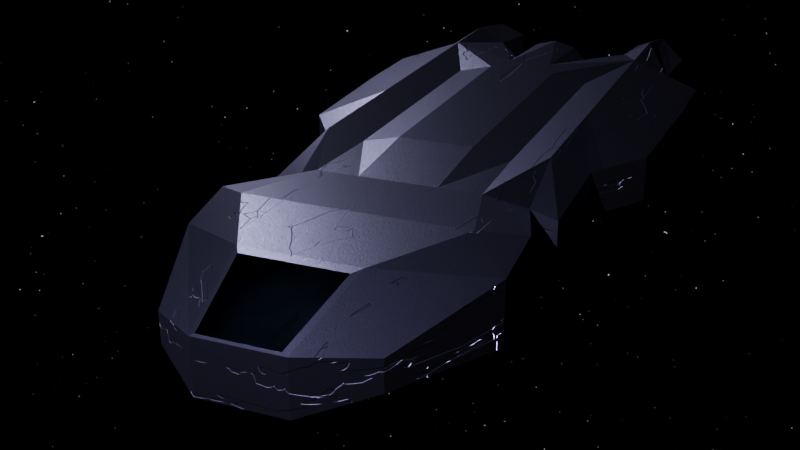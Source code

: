 # Source: SpaceShipConcept2.blend  (saved by Blender 2.93.21; exported with 4.5.12 LTS)
import bpy
from mathutils import Matrix  # noqa: F401  (used for matrix-valued properties, if any)

bpy.ops.wm.read_factory_settings(use_empty=True)
scene = bpy.context.scene
scene.name = 'Scene'

# ---- collections
col_collection = bpy.data.collections.new('Collection'); scene.collection.children.link(col_collection)

# ---- images (referenced by path relative to the original .blend; pixels are not part of the script)
import os
ASSET_DIR = os.environ.get("B2B_ASSET_DIR", "")  # directory of the original .blend (textures are referenced by path, not embedded)
HERE = os.path.dirname(os.path.abspath(__file__))  # packed textures are extracted next to this script under _unpacked/

def load_image(name, relpath, width, height, colorspace="sRGB"):
    """Load a texture the original file referenced (path relative to the .blend, or extracted next to this script)."""
    p = next((c for c in (os.path.join(HERE, relpath), os.path.join(ASSET_DIR, relpath)) if relpath and os.path.exists(c)), "")
    if p:
        img = bpy.data.images.load(p, check_existing=True)
        img.name = name
    else:  # same state as the original file: an image datablock whose file is absent (Cycles renders it pink)
        img = bpy.data.images.new(name, width, height)
        img.source = "FILE"
        img.filepath = "//" + (relpath or name)
    img.colorspace_settings.name = colorspace
    return img
img_texturescom_metalgalvanized0047_2_s_jpg = load_image('TexturesCom_MetalGalvanized0047_2_S.jpg', 'TexturesCom_MetalGalvanized0047_2_S.jpg', 1024, 1024, 'sRGB')

# ---- materials (node trees are filled in below, after node groups)
mat_material = bpy.data.materials.new('Material')
mat_material.alpha_threshold = 0.0
mat_material.line_color = (0.0, 0.0, 0.0, 1.0)
mat_material_003 = bpy.data.materials.new('Material.003')

# ---- material node trees
mat_material.use_nodes = True; mat_material.node_tree.nodes.clear()
_N = mat_material.node_tree.nodes; _L = mat_material.node_tree.links
n0 = _N.new('ShaderNodeBump'); n0.name = 'Bump'; n0.location = (330, 20)
n0.inputs[0].default_value = 0.08333
n0.inputs[1].default_value = 1.0
n0.inputs[2].default_value = 1.0
n1 = _N.new('ShaderNodeMapping'); n1.name = 'Mapping'; n1.location = (-620, 100)
n2 = _N.new('ShaderNodeTexWave'); n2.name = 'Wave Texture'; n2.location = (-360, 40)
n2.inputs[1].default_value = 22.6
n2.inputs[2].default_value = 68.2
n3 = _N.new('ShaderNodeValToRGB'); n3.name = 'ColorRamp'; n3.location = (-140, -40)
while len(n3.color_ramp.elements) > 1: n3.color_ramp.elements.remove(n3.color_ramp.elements[-1])
n3.color_ramp.elements[0].position = 0.0; n3.color_ramp.elements[0].color = (0.0, 0.0, 0.0, 1.0)
_e = n3.color_ramp.elements.new(0.5909); _e.color = (1.0, 1.0, 1.0, 1.0)
n4 = _N.new('ShaderNodeMix'); n4.name = 'Mix'; n4.location = (-840, 0)
n4.data_type = 'RGBA'
n4.inputs[0].default_value = 0.6333
n5 = _N.new('ShaderNodeTexNoise'); n5.name = 'Noise Texture'; n5.location = (-1080, 160)
n5.inputs[3].default_value = 16.0
n6 = _N.new('ShaderNodeBump'); n6.name = 'Bump.001'; n6.location = (80, -380)
n6.inputs[0].default_value = 0.9
n6.inputs[1].default_value = 1.0
n6.inputs[2].default_value = 1.0
n7 = _N.new('ShaderNodeTexVoronoi'); n7.name = 'Voronoi Texture'; n7.location = (-520, -360)
n7.distance = 'MINKOWSKI'
n7.inputs[2].default_value = 3.0
n8 = _N.new('ShaderNodeValToRGB'); n8.name = 'ColorRamp.001'; n8.location = (-240, -460)
while len(n8.color_ramp.elements) > 1: n8.color_ramp.elements.remove(n8.color_ramp.elements[-1])
n8.color_ramp.elements[0].position = 0.0; n8.color_ramp.elements[0].color = (0.0, 0.0, 0.0, 1.0)
_e = n8.color_ramp.elements.new(0.2364); _e.color = (1.0, 1.0, 1.0, 1.0)
n9 = _N.new('ShaderNodeMix'); n9.name = 'Mix.001'; n9.location = (-740, -480)
n9.data_type = 'RGBA'
n9.inputs[0].default_value = 1.0
n10 = _N.new('ShaderNodeTexCoord'); n10.name = 'Texture Coordinate'; n10.location = (-1320, 20)
n10.from_instancer = True
n11 = _N.new('ShaderNodeTexNoise'); n11.name = 'Noise Texture.001'; n11.location = (-920, -220)
n11.inputs[2].default_value = 67.9
n11.inputs[3].default_value = 16.0
n11.inputs[4].default_value = 0.0
n12 = _N.new('ShaderNodeOutputMaterial'); n12.name = 'Material Output'; n12.location = (999, 159)
n13 = _N.new('ShaderNodeBsdfPrincipled'); n13.name = 'Principled BSDF.001'; n13.location = (560, 300)
n13.distribution = 'GGX'
n13.subsurface_method = 'BURLEY'
n13.inputs[1].default_value = 1.0
n13.inputs[2].default_value = 0.3455
n13.inputs[3].default_value = 1.45
n13.inputs[13].default_value = 0.3811
n13.inputs[27].default_value = (0.0, 0.0, 0.0, 1.0)
n13.inputs[28].default_value = 1.0
n14 = _N.new('ShaderNodeTexImage'); n14.name = 'Image Texture.001'; n14.location = (-297, 369)
n14.image = img_texturescom_metalgalvanized0047_2_s_jpg
n15 = _N.new('ShaderNodeValToRGB'); n15.name = 'ColorRamp.002'; n15.location = (88, 334)
while len(n15.color_ramp.elements) > 1: n15.color_ramp.elements.remove(n15.color_ramp.elements[-1])
n15.color_ramp.elements[0].position = 0.1182; n15.color_ramp.elements[0].color = (0.1618, 0.1776, 0.351, 1.0)
_e = n15.color_ramp.elements.new(0.8545); _e.color = (0.03871, 0.009608, 0.0253, 1.0)
_L.new(n0.outputs[0], n13.inputs[5])
_L.new(n2.outputs[0], n3.inputs[0])
_L.new(n10.outputs[3], n5.inputs[0])
_L.new(n1.outputs[0], n2.inputs[0])
_L.new(n3.outputs[0], n0.inputs[3])
_L.new(n5.outputs[1], n4.inputs[6])
_L.new(n4.outputs[2], n1.inputs[0])
_L.new(n10.outputs[3], n4.inputs[7])
_L.new(n6.outputs[0], n0.inputs[4])
_L.new(n7.outputs[1], n8.inputs[0])
_L.new(n10.outputs[3], n11.inputs[0])
_L.new(n8.outputs[0], n6.inputs[3])
_L.new(n11.outputs[1], n9.inputs[6])
_L.new(n9.outputs[2], n7.inputs[0])
_L.new(n10.outputs[3], n9.inputs[7])
_L.new(n13.outputs[0], n12.inputs[0])
_L.new(n14.outputs[0], n15.inputs[0])
_L.new(n15.outputs[0], n13.inputs[0])
n12.is_active_output = True
mat_material_003.use_nodes = True; mat_material_003.node_tree.nodes.clear()
_N = mat_material_003.node_tree.nodes; _L = mat_material_003.node_tree.links
n0 = _N.new('ShaderNodeOutputMaterial'); n0.name = 'Material Output'; n0.location = (300, 300)
n1 = _N.new('ShaderNodeBsdfPrincipled'); n1.name = 'Principled BSDF'; n1.location = (10, 300)
n1.distribution = 'GGX'
n1.subsurface_method = 'BURLEY'
n1.inputs[0].default_value = (0.3144, 0.7267, 0.8, 1.0)
n1.inputs[2].default_value = 0.0
n1.inputs[3].default_value = 1.45
n1.inputs[18].default_value = 1.0
n1.inputs[27].default_value = (0.0, 0.0, 0.0, 1.0)
n1.inputs[28].default_value = 1.0
_L.new(n1.outputs[0], n0.inputs[0])
n0.is_active_output = True

# ---- world
world_world = bpy.data.worlds.new('World'); scene.world = world_world
world_world.use_nodes = True; world_world.node_tree.nodes.clear()
_N = world_world.node_tree.nodes; _L = world_world.node_tree.links
n0 = _N.new('ShaderNodeOutputWorld'); n0.name = 'World Output'; n0.location = (724, 231)
n1 = _N.new('ShaderNodeEmission'); n1.name = 'Emission'; n1.location = (499, 199)
n2 = _N.new('ShaderNodeTexNoise'); n2.name = 'Noise Texture'; n2.location = (-130, 237)
n2.inputs[2].default_value = 332.6
n2.inputs[3].default_value = 16.0
n3 = _N.new('ShaderNodeValToRGB'); n3.name = 'ColorRamp'; n3.location = (140, 234)
while len(n3.color_ramp.elements) > 1: n3.color_ramp.elements.remove(n3.color_ramp.elements[-1])
n3.color_ramp.elements[0].position = 0.7364; n3.color_ramp.elements[0].color = (0.0, 0.0, 0.0, 1.0)
_e = n3.color_ramp.elements.new(0.8045); _e.color = (1.0, 1.0, 1.0, 1.0)
_L.new(n2.outputs[0], n3.inputs[0])
_L.new(n3.outputs[0], n1.inputs[0])
_L.new(n1.outputs[0], n0.inputs[0])
n0.is_active_output = True
world_world.color = (0.05088, 0.05088, 0.05088)
world_world.use_sun_shadow = False
world_world.sun_shadow_jitter_overblur = 0.0

# ---- cameras
cam_camera = bpy.data.cameras.new('Camera')
cam_camera.clip_end = 251.4
cam_camera.ortho_scale = 7.314

# ---- lights
light_light = bpy.data.lights.new('Light', 'POINT')
light_light.transmission_factor = 0.0
light_light.energy = 1.5e+04
light_light.shadow_soft_size = 0.1
light_light.shadow_maximum_resolution = 0.006
light_light.use_absolute_resolution = True
light_light_001 = bpy.data.lights.new('Light.001', 'POINT')
light_light_001.transmission_factor = 0.0
light_light_001.energy = 1.5e+04
light_light_001.shadow_soft_size = 0.1
light_light_001.shadow_maximum_resolution = 0.006
light_light_001.use_absolute_resolution = True

# ---- meshes
me_cube = bpy.data.meshes.new('Cube')
me_cube.from_pydata([(-0.6002, 0.3341, -0.4697), (-0.6, 0.2, -1.0), (0.4824, 0.9143, 0.271), (0.4824, 0.9143, -0.271), (0.7854, -0.9138, 0.3809), (0.7854, -0.9138, -0.3809), (-0.4824, 0.9143, 0.271), (-0.4824, 0.9143, -0.271), (-0.7854, -0.9138, 0.3809), (-0.7854, -0.9138, -0.3809), (-0.7391, 0.6597, -0.5714), (-0.7475, 0.5341, -0.8018), (-0.6002, 0.3341, -0.4697), (-0.7391, 0.3353, -0.3304), (-0.7433, 0.0913, -0.4491), (-0.9621, -0.04445, -0.4491), (-1.0, -0.4, -0.4491), (-1.0, -0.6, -0.4491), (-0.7896, -0.6546, -0.5379), (0.7391, 0.6597, 0.5714), (0.7475, 0.5341, 0.8018), (0.6002, 0.3341, 0.4697), (0.7391, 0.3353, 0.3304), (0.7433, 0.0913, 0.4491), (0.9621, -0.04445, 0.4491), (1.0, -0.4, 0.4491), (1.0, -0.6, 0.4491), (0.7896, -0.6546, 0.5379), (-0.7896, -0.6546, 0.5379), (-1.0, -0.6, 0.4491), (-1.0, -0.4, 0.4491), (-0.9621, -0.04445, 0.4491), (-0.7433, 0.0913, 0.4491), (-0.7391, 0.3353, 0.3304), (-0.6002, 0.3341, 0.4697), (-0.7475, 0.5341, 0.8018), (-0.7391, 0.6597, 0.5714), (0.7896, -0.6546, -0.5379), (1.0, -0.6, -0.4491), (1.0, -0.4, -0.4491), (0.9621, -0.04445, -0.4491), (0.7433, 0.0913, -0.4491), (0.7391, 0.3353, -0.3304), (0.6002, 0.3341, -0.4697), (0.7475, 0.5341, -0.8018), (0.7391, 0.6597, -0.5714), (0.2044, 1.0, -0.4762), (0.07795, 1.0, -0.4762), (-0.07795, 1.0, -0.4762), (-0.2044, 1.0, -0.4762), (0.6, -1.0, 0.6952), (0.4315, -1.005, 0.4365), (-0.4315, -1.005, 0.4365), (-0.6, -1.0, 0.6952), (-0.6, -1.0, -0.8844), (-0.4315, -1.005, -0.6752), (0.4315, -1.005, -0.6752), (0.6, -1.0, -0.8844), (-0.2044, 1.0, 0.4762), (0.2044, 1.0, 0.4762), (0.2802, 0.8, -1.0), (0.07795, 0.8, -1.0), (-0.07795, 0.8, -1.0), (-0.2802, 0.8, -1.0), (0.5509, 0.5982, -1.0), (0.2, 0.6, -1.0), (-0.2, 0.6, -1.0), (-0.5509, 0.5982, -1.0), (0.419, 0.4, -0.8844), (0.2, 0.4, -0.8844), (-0.2, 0.4, -0.8844), (-0.419, 0.4, -0.8844), (0.6, 0.2, -1.0), (0.2, 0.2, -1.0), (-0.2, 0.2, -1.0), (-0.6, 0.2, -1.0), (0.6, 0.0, -1.0), (0.2, 0.0, -1.0), (-0.2, 0.0, -1.0), (-0.6, 0.0, -1.0), (0.6, -0.2, -1.0), (0.2, -0.2, -1.0), (-0.2, -0.2, -1.0), (-0.6, -0.2, -1.0), (0.6, -0.4, -1.0), (0.2, -0.4, -1.0), (-0.2, -0.4, -1.0), (-0.6, -0.4, -1.0), (0.6, -0.6, -1.0), (0.1301, -0.472, -1.0), (-0.1301, -0.472, -1.0), (-0.6, -0.6, -1.0), (0.6, -0.8, -1.0), (0.4357, -0.7966, -0.6499), (-0.4357, -0.7966, -0.6499), (-0.6, -0.8, -1.0), (-0.2802, 0.8, 1.0), (-0.07795, 0.8, 1.0), (0.07795, 0.8, 1.0), (0.2802, 0.8, 1.0), (-0.5509, 0.5982, 1.0), (-0.2, 0.6, 1.0), (0.2, 0.6, 1.0), (0.5509, 0.5982, 1.0), (-0.419, 0.4, 0.8555), (-0.2, 0.4, 0.8555), (0.2, 0.4, 0.8555), (0.419, 0.4, 0.8555), (-0.6, 0.2, 1.0), (-0.2, 0.2, 1.0), (0.2, 0.2, 1.0), (0.6, 0.2, 1.0), (-0.6, 0.0, 1.0), (-0.2, 0.0, 1.0), (0.2, 0.0, 1.0), (0.6, 0.0, 1.0), (-0.6, -0.2, 1.0), (-0.2, -0.2, 1.0), (0.2, -0.2, 1.0), (0.6, -0.2, 1.0), (-0.6, -0.4, 1.0), (-0.2, -0.4, 1.0), (0.2, -0.4, 1.0), (0.6, -0.4, 1.0), (-0.6, -0.6, 1.0), (-0.1301, -0.472, 1.0), (0.1301, -0.472, 1.0), (0.6, -0.6, 1.0), (-0.6, -0.8, 1.0), (-0.4357, -0.7966, 0.6499), (0.4357, -0.7966, 0.6499), (0.6, -0.8, 1.0), (0.2563, -0.7226, -0.4337), (-0.2563, -0.7226, -0.4337), (-0.2563, -0.7226, 0.4337), (0.2563, -0.7226, 0.4337), (-0.6002, 0.3341, -0.4697), (-0.7391, 0.3353, -0.3304), (-0.419, 0.4, -0.8844), (-0.6, 0.2, -1.0), (0.4824, 0.9143, 1.49e-07), (-0.7854, -0.9138, 0.0), (-0.6, -0.7997, 0.738), (0.6, -0.7997, 0.738), (0.7854, -0.9138, 0.0), (-0.4824, 0.9143, 1.49e-07), (0.7391, 0.6597, 0.0), (0.7475, 0.5341, 0.0), (0.6002, 0.3341, 0.0), (0.7391, 0.3353, 0.0), (0.7433, 0.0913, 3.934e-08), (0.9621, -0.04445, 3.934e-08), (1.0, -0.4, 3.934e-08), (1.0, -0.6, 3.934e-08), (0.7896, -0.6546, 0.0), (-0.7896, -0.6546, 0.0), (-1.0, -0.6, 3.934e-08), (-1.0, -0.4, 3.934e-08), (-0.9621, -0.04445, 3.934e-08), (-0.7433, 0.0913, 3.934e-08), (-0.7391, 0.3353, 0.0), (-0.6002, 0.3341, 0.0), (-0.7475, 0.5341, 0.0), (-0.7391, 0.6597, 0.0), (0.4315, -1.005, 0.0), (-0.4315, -1.005, 0.0), (-0.4357, -0.7966, 0.0), (-0.2563, -0.7226, 0.0), (0.2563, -0.7226, 0.0), (0.4357, -0.7966, 0.0), (-0.6, -1.0, -0.0946), (0.6, -1.0, -0.0946), (0.0, -0.7226, 1.0), (0.0, -0.7226, -1.0), (0.0, -0.4479, 0.0), (-0.1281, -0.7226, -0.8736), (0.1281, -0.7226, 0.8736), (-0.1281, -0.7226, 0.8736), (0.1281, -0.7226, -0.8736), (0.2013, -0.7333, -0.3406), (-0.2013, -0.7333, -0.3406), (-0.2013, -0.7333, 0.3406), (0.2013, -0.7333, 0.3406), (-0.2013, -0.7333, 5.113e-08), (0.2013, -0.7333, 5.113e-08), (0.0, -0.7333, 0.7855), (0.0, -0.7333, -0.7855), (-0.1007, -0.7333, -0.6862), (0.1007, -0.7333, 0.6862), (-0.1007, -0.7333, 0.6862), (0.1007, -0.7333, -0.6862), (0.4, 0.2, -0.8285), (0.0, 0.2, -1.0), (-0.4, 0.2, -0.8285), (0.4, 0.0, -0.8285), (0.0, 0.0, -1.0), (-0.4, 0.0, -0.8285), (0.4, -0.2, -0.8285), (0.0, -0.2, -1.0), (-0.4, -0.2, -0.8285), (0.4, -0.4, -0.8285), (0.0, -0.4, -1.0), (-0.4, -0.4, -0.8285), (-0.4, 0.2, 0.8285), (0.0, 0.2, 1.0), (0.4, 0.2, 0.8285), (-0.4, 0.0, 0.8285), (0.0, 0.0, 1.0), (0.4, 0.0, 0.8285), (-0.4, -0.2, 0.8285), (0.0, -0.2, 1.0), (0.4, -0.2, 0.8285), (-0.4, -0.4, 0.8285), (0.0, -0.4, 1.0), (0.4, -0.4, 0.8285), (0.6, -0.3, 1.0), (0.2, -0.3, 1.0), (-0.2, -0.3, 1.0), (-0.6, -0.3, 1.0), (0.6, -0.1, 1.0), (0.2, -0.1, 1.0), (-0.2, -0.1, 1.0), (-0.6, -0.1, 1.0), (0.6, 0.1, 1.0), (0.2, 0.1, 1.0), (-0.2, 0.1, 1.0), (-0.6, 0.1, 1.0), (-0.6, -0.3, -1.0), (-0.2, -0.3, -1.0), (0.2, -0.3, -1.0), (0.6, -0.3, -1.0), (-0.6, -0.1, -1.0), (-0.2, -0.1, -1.0), (0.2, -0.1, -1.0), (0.6, -0.1, -1.0), (-0.6, 0.1, -1.0), (-0.2, 0.1, -1.0), (0.2, 0.1, -1.0), (0.6, 0.1, -1.0), (0.4, 0.1, -0.8285), (0.0, 0.1, -1.0), (-0.4, 0.1, -0.8285), (0.4, -0.1, -0.8285), (0.0, -0.1, -1.0), (-0.4, -0.1, -0.8285), (0.4, -0.3, -0.8285), (0.0, -0.3, -1.0), (-0.4, -0.3, -0.8285), (-0.4, 0.1, 0.8285), (0.0, 0.1, 1.0), (0.4, 0.1, 0.8285), (-0.4, -0.1, 0.8285), (0.0, -0.1, 1.0), (0.4, -0.1, 0.8285), (-0.4, -0.3, 0.8285), (0.0, -0.3, 1.0), (0.4, -0.3, 0.8285), (0.6, -0.8, -0.7497), (-0.6, -0.8, -0.7497), (0.4824, 0.9143, 0.271), (0.4824, 0.9143, -0.271), (-0.4824, 0.9143, 0.271), (-0.4824, 0.9143, -0.271), (0.2044, 1.0, -0.4762), (0.07795, 1.0, -0.4762), (-0.07795, 1.0, -0.4762), (-0.2044, 1.0, -0.4762), (-0.2044, 1.0, 0.4762), (-0.07795, 1.0, 0.4762), (0.07795, 1.0, 0.4762), (0.2044, 1.0, 0.4762), (0.4824, 0.9143, 1.49e-07), (-0.4824, 0.9143, 1.49e-07), (-0.2044, 1.0, 1.192e-07), (-0.07795, 1.0, 1.192e-07), (0.07795, 1.0, 1.192e-07), (0.2044, 1.0, 1.192e-07)], [(0, 1)], [(163, 36, 6, 145), (154, 27, 4, 144), (140, 2, 19, 146), (146, 19, 20, 147), (147, 20, 21, 148), (148, 21, 22, 149), (149, 22, 23, 150), (150, 23, 24, 151), (151, 24, 25, 152), (152, 25, 26, 153), (153, 26, 27, 154), (46, 45, 60), (45, 64, 60), (44, 68, 64), (43, 72, 68), (41, 76, 238), (40, 80, 234), (39, 84, 230), (84, 39, 38, 88), (88, 37, 92), (141, 8, 28, 155), (155, 28, 29, 156), (156, 29, 30, 157), (157, 30, 31, 158), (158, 31, 32, 159), (159, 32, 33, 160), (160, 33, 34, 161), (161, 34, 35, 162), (162, 35, 36, 163), (58, 36, 96), (36, 100, 96), (35, 104, 100), (104, 34, 108), (32, 112, 226), (31, 116, 222), (30, 120, 218), (30, 124, 120), (124, 28, 128), (127, 27, 26), (127, 130, 131), (177, 125, 134), (124, 129, 125), (123, 26, 25), (122, 126, 127), (122, 213, 121, 125, 126), (212, 120, 124), (119, 215, 25), (256, 216, 122, 214), (255, 217, 121, 213), (254, 218, 120, 212), (219, 119, 24), (253, 220, 118, 211), (252, 221, 117, 210), (251, 222, 116, 209), (111, 223, 23), (250, 224, 114, 208), (249, 225, 113, 207), (248, 226, 112, 206), (21, 111, 22), (106, 110, 205), (106, 105, 109, 204, 110), (104, 108, 203), (20, 107, 21), (102, 107, 103), (102, 101, 105, 106), (101, 104, 105), (19, 103, 20), (99, 102, 103), (98, 97, 101, 102), (96, 101, 97), (59, 19, 2), (91, 18, 17), (91, 94, 95), (178, 89, 132), (88, 93, 89), (16, 87, 91, 17), (86, 90, 91), (86, 201, 85, 89, 90), (200, 84, 88), (83, 227, 16), (247, 228, 86, 202), (246, 229, 85, 201), (245, 230, 84, 200), (231, 83, 15), (244, 232, 82, 199), (243, 233, 81, 198), (242, 234, 80, 197), (75, 235, 14), (241, 236, 78, 196), (240, 237, 77, 195), (239, 238, 76, 194), (136, 138, 139), (70, 74, 193), (70, 69, 73, 192, 74), (68, 72, 191), (11, 71, 12), (67, 66, 70, 71), (66, 65, 69, 70), (65, 64, 68, 69), (10, 67, 11), (63, 62, 66, 67), (62, 61, 65, 66), (61, 60, 64, 65), (49, 10, 7), (49, 48, 62, 63), (48, 47, 61, 62), (47, 46, 60, 61), (94, 54, 95), (93, 57, 56), (171, 50, 51, 164), (165, 166, 129, 52), (165, 52, 53, 170), (130, 50, 131), (129, 53, 52), (167, 134, 129, 166), (167, 174, 172, 177, 134), (168, 132, 93, 169), (164, 51, 130, 169), (34, 33, 108), (136, 139, 137), (43, 42, 72), (21, 107, 111), (27, 131, 143), (128, 28, 142), (128, 142, 53), (8, 142, 28), (141, 170, 53, 8), (144, 4, 50, 171), (143, 4, 27), (131, 50, 143), (5, 144, 171, 57), (9, 54, 170, 141), (56, 164, 169, 93), (135, 168, 169, 130), (133, 175, 173, 174, 167), (133, 167, 166, 94), (55, 165, 170, 54), (55, 94, 166, 165), (57, 171, 164, 56), (11, 162, 163, 10), (12, 161, 162, 11), (13, 160, 161, 12), (14, 159, 160, 13), (15, 158, 159, 14), (16, 157, 158, 15), (17, 156, 157, 16), (18, 155, 156, 17), (9, 141, 155, 18), (38, 153, 154, 37), (39, 152, 153, 38), (40, 151, 152, 39), (41, 150, 151, 40), (42, 149, 150, 41), (43, 148, 149, 42), (44, 147, 148, 43), (45, 146, 147, 44), (3, 140, 146, 45), (37, 154, 144, 5), (10, 163, 145, 7), (130, 126, 135), (126, 125, 172), (126, 176, 135), (125, 129, 134), (94, 90, 133), (90, 89, 173), (90, 175, 133), (89, 93, 132), (168, 174, 173, 178, 132), (172, 174, 168, 135, 176), (178, 173, 89), (90, 173, 175), (177, 172, 125), (126, 172, 176), (132, 178, 190, 179), (168, 132, 179, 184), (175, 173, 186, 187), (133, 175, 187, 180), (172, 177, 189, 185), (176, 172, 185, 188), (167, 134, 181, 183), (173, 178, 190, 186), (134, 177, 189, 181), (135, 168, 184, 182), (167, 133, 180, 183), (176, 135, 182, 188), (237, 239, 194, 77), (73, 191, 239, 237), (191, 72, 238, 239), (236, 240, 195, 78), (74, 192, 240, 236), (192, 73, 237, 240), (235, 241, 196, 79), (75, 193, 241, 235), (193, 74, 236, 241), (233, 242, 197, 81), (77, 194, 242, 233), (194, 76, 234, 242), (232, 243, 198, 82), (78, 195, 243, 232), (195, 77, 233, 243), (231, 244, 199, 83), (79, 196, 244, 231), (196, 78, 232, 244), (229, 245, 200, 85), (81, 197, 245, 229), (197, 80, 230, 245), (228, 246, 201, 86), (82, 198, 246, 228), (198, 81, 229, 246), (227, 247, 202, 87), (83, 199, 247, 227), (199, 82, 228, 247), (225, 248, 206, 113), (109, 203, 248, 225), (203, 108, 226, 248), (224, 249, 207, 114), (110, 204, 249, 224), (204, 109, 225, 249), (223, 250, 208, 115), (111, 205, 250, 223), (205, 110, 224, 250), (221, 251, 209, 117), (113, 206, 251, 221), (206, 112, 222, 251), (220, 252, 210, 118), (114, 207, 252, 220), (207, 113, 221, 252), (219, 253, 211, 119), (115, 208, 253, 219), (208, 114, 220, 253), (217, 254, 212, 121), (117, 209, 254, 217), (209, 116, 218, 254), (216, 255, 213, 122), (118, 210, 255, 216), (210, 117, 217, 255), (215, 256, 214, 123), (119, 211, 256, 215), (211, 118, 216, 256), (18, 95, 258), (54, 258, 95), (258, 9, 18), (8, 53, 142), (143, 50, 4), (258, 54, 9), (92, 37, 257), (57, 92, 257), (257, 5, 57), (257, 37, 5), (91, 95, 18), (124, 29, 28), (127, 131, 27), (88, 38, 37), (75, 71, 193), (71, 70, 193), (73, 69, 191), (69, 68, 191), (111, 107, 205), (107, 106, 205), (109, 105, 203), (105, 104, 203), (58, 6, 36), (59, 99, 19), (46, 3, 45), (49, 63, 10), (19, 99, 103), (36, 35, 100), (10, 63, 67), (45, 44, 64), (44, 43, 68), (11, 67, 71), (20, 103, 107), (35, 34, 104), (23, 22, 111), (223, 115, 23), (238, 72, 41), (72, 42, 41), (226, 108, 32), (108, 33, 32), (14, 13, 75), (235, 79, 14), (124, 128, 129), (127, 126, 130), (91, 90, 94), (88, 92, 93), (127, 123, 214), (214, 122, 127), (125, 121, 124), (121, 212, 124), (89, 85, 88), (85, 200, 88), (91, 87, 202), (202, 86, 91), (222, 112, 32), (32, 31, 222), (24, 23, 219), (23, 115, 219), (234, 76, 41), (41, 40, 234), (230, 80, 39), (80, 40, 39), (15, 14, 231), (14, 79, 231), (16, 15, 83), (227, 87, 16), (218, 116, 30), (116, 31, 30), (30, 29, 124), (123, 127, 26), (25, 24, 119), (215, 123, 25), (129, 128, 53), (130, 51, 50), (94, 55, 54), (93, 92, 57), (102, 106, 107), (101, 100, 104), (99, 98, 102), (96, 100, 101), (276, 270, 259, 271), (272, 261, 267, 273), (273, 267, 268, 274), (274, 268, 269, 275), (275, 269, 270, 276), (264, 275, 276, 263), (265, 274, 275, 264), (266, 273, 274, 265), (262, 272, 273, 266), (263, 276, 271, 260)])
_uv = me_cube.uv_layers.new(name='UVMap')
_uv.uv.foreach_set('vector', [0.251, 0.3952, 0.203, 0.3952, 0.2282, 0.3019, 0.251, 0.3019, 0.299, 0.5017, 0.3027, 0.4096, 0.334, 0.4448, 0.3314, 0.51, 0.415, 0.5381, 0.415, 0.4915, 0.4491, 0.4208, 0.4491, 0.519, 0.4491, 0.519, 0.4491, 0.4208, 0.465, 0.3811, 0.465, 0.5189, 0.6911, 0.624, 0.6911, 0.4724, 0.7191, 0.534, 0.7191, 0.6228, 0.8, 0.6259, 0.8, 0.7148, 0.7835, 0.6885, 0.7835, 0.6259, 0.4699, 0.4657, 0.4699, 0.409, 0.5006, 0.3895, 0.5006, 0.4666, 0.7835, 0.9004, 0.7835, 0.8153, 0.8036, 0.8153, 0.8036, 0.9004, 0.5195, 0.4499, 0.5195, 0.3727, 0.5645, 0.3715, 0.5645, 0.4487, 0.5645, 0.4487, 0.5645, 0.3715, 0.5897, 0.3725, 0.5897, 0.4497, 0.6012, 0.6237, 0.6012, 0.5387, 0.6279, 0.5224, 0.6279, 0.6242, 0.291, 0.11, 0.299, 0.0, 0.335, 0.1091, 0.4491, 0.6172, 0.4554, 0.7061, 0.4278, 0.7266, 0.6911, 0.7757, 0.7357, 0.7916, 0.7095, 0.8147, 0.3406, 0.9045, 0.3618, 0.9917, 0.335, 0.9917, 0.5006, 0.5438, 0.511, 0.6503, 0.4984, 0.6498, 0.5195, 0.5271, 0.5362, 0.6513, 0.5236, 0.6508, 0.5645, 0.5259, 0.5614, 0.6524, 0.5488, 0.6519, 0.5614, 0.6524, 0.5645, 0.5259, 0.5897, 0.5269, 0.5865, 0.6534, 0.264, 0.9768, 0.2716, 0.8822, 0.2892, 0.9768, 0.1823, 0.8515, 0.1813, 0.7944, 0.2134, 0.7655, 0.2148, 0.8461, 0.6666, 0.6252, 0.6666, 0.7269, 0.6461, 0.7086, 0.6461, 0.6237, 0.2377, 0.4771, 0.2364, 0.5443, 0.2113, 0.5442, 0.2125, 0.4769, 0.2125, 0.4769, 0.2113, 0.5442, 0.167, 0.5484, 0.1683, 0.4811, 0.6989, 0.1894, 0.6989, 0.1043, 0.7307, 0.1043, 0.7307, 0.1894, 0.2647, 0.5773, 0.2647, 0.51, 0.2953, 0.5245, 0.2953, 0.5741, 0.3028, 0.8822, 0.2969, 0.821, 0.3104, 0.7874, 0.3188, 0.8743, 0.5577, 0.7883, 0.5577, 0.8587, 0.5307, 0.8938, 0.5307, 0.7736, 0.5307, 0.7736, 0.5307, 0.8938, 0.5151, 0.8617, 0.5151, 0.776, 0.211, 0.2193, 0.203, 0.3952, 0.167, 0.2589, 0.203, 0.3952, 0.167, 0.3509, 0.167, 0.2589, 0.5307, 0.8938, 0.5516, 0.9382, 0.5251, 0.9469, 0.3273, 0.7043, 0.3104, 0.7874, 0.2953, 0.692, 0.2647, 0.51, 0.2515, 0.4119, 0.264, 0.4108, 0.167, 0.5484, 0.1887, 0.6731, 0.1761, 0.673, 0.2113, 0.5442, 0.2138, 0.6732, 0.2013, 0.6732, 0.2113, 0.5442, 0.2389, 0.6734, 0.2138, 0.6732, 0.2163, 0.6734, 0.2134, 0.7655, 0.1912, 0.6779, 0.6461, 0.4365, 0.6279, 0.5224, 0.6012, 0.5387, 0.5151, 0.6534, 0.4989, 0.7353, 0.4906, 0.6662, 0.6899, 0.8955, 0.6579, 0.9126, 0.6905, 0.8147, 0.4667, 0.001465, 0.46, 0.06532, 0.4066, 0.002994, 0.3919, 0.8477, 0.335, 0.9024, 0.335, 0.8456, 0.6564, 0.09557, 0.6535, 0.07368, 0.6814, 0.04781, 0.6564, 0.09557, 0.6453, 0.09119, 0.6341, 0.08681, 0.639, 0.06799, 0.6535, 0.07368, 0.6335, 0.08457, 0.6117, 0.07805, 0.6144, 0.02152, 0.3919, 0.7908, 0.3919, 0.8192, 0.335, 0.8456, 0.6769, 0.1304, 0.6551, 0.1238, 0.6564, 0.09557, 0.6782, 0.1021, 0.6439, 0.1195, 0.6328, 0.1151, 0.6341, 0.08681, 0.6453, 0.09119, 0.6322, 0.1128, 0.6104, 0.1063, 0.6117, 0.07805, 0.6335, 0.08457, 0.3919, 0.7624, 0.3919, 0.7908, 0.3372, 0.7448, 0.6742, 0.1869, 0.6524, 0.1804, 0.6538, 0.1521, 0.6755, 0.1586, 0.6413, 0.176, 0.6301, 0.1716, 0.6314, 0.1433, 0.6426, 0.1477, 0.6295, 0.1694, 0.6077, 0.1628, 0.6091, 0.1346, 0.6309, 0.1411, 0.3919, 0.6771, 0.3919, 0.7056, 0.3495, 0.7081, 0.6715, 0.2434, 0.6498, 0.2369, 0.6511, 0.2086, 0.6729, 0.2151, 0.6386, 0.2325, 0.6274, 0.2281, 0.6287, 0.1999, 0.6399, 0.2042, 0.6269, 0.2259, 0.6051, 0.2194, 0.6064, 0.1911, 0.6282, 0.1976, 0.8, 0.7148, 0.8058, 0.8153, 0.7835, 0.6885, 0.6547, 0.3235, 0.6484, 0.2651, 0.6702, 0.2717, 0.8058, 0.6582, 0.8058, 0.5513, 0.818, 0.5319, 0.818, 0.5854, 0.818, 0.6388, 0.6201, 0.3099, 0.6037, 0.2476, 0.6255, 0.2541, 0.6911, 0.4724, 0.7357, 0.4626, 0.7191, 0.534, 0.6431, 0.3782, 0.6669, 0.3283, 0.6627, 0.3854, 0.6431, 0.3782, 0.6207, 0.3694, 0.6324, 0.3147, 0.6547, 0.3235, 0.6207, 0.3694, 0.6201, 0.3099, 0.6324, 0.3147, 0.6989, 0.4122, 0.6627, 0.3854, 0.6868, 0.374, 0.6449, 0.4365, 0.6431, 0.3782, 0.6627, 0.3854, 0.6336, 0.4321, 0.6249, 0.4286, 0.6207, 0.3694, 0.6431, 0.3782, 0.6136, 0.4242, 0.6207, 0.3694, 0.6249, 0.4286, 0.7395, 0.3572, 0.775, 0.4347, 0.7431, 0.4334, 0.6911, 0.4365, 0.6666, 0.5235, 0.6461, 0.5387, 0.7835, 0.4365, 0.7642, 0.5188, 0.7587, 0.4466, 0.6977, 0.8718, 0.7185, 0.8147, 0.7185, 0.9437, 0.335, 0.3796, 0.3642, 0.3111, 0.3805, 0.3811, 0.4449, 0.8403, 0.4419, 0.7266, 0.4587, 0.7266, 0.4616, 0.8403, 0.571, 0.2407, 0.5781, 0.2228, 0.5808, 0.3585, 0.571, 0.2407, 0.5744, 0.1843, 0.5778, 0.128, 0.5826, 0.1495, 0.5781, 0.2228, 0.5821, 0.0719, 0.5845, 0.01527, 0.6012, 0.02036, 0.4252, 0.7266, 0.4336, 0.7266, 0.4449, 0.8403, 0.5602, 0.2948, 0.5627, 0.2382, 0.571, 0.2407, 0.5685, 0.2973, 0.5661, 0.1818, 0.5694, 0.1254, 0.5778, 0.128, 0.5744, 0.1843, 0.5737, 0.06936, 0.5762, 0.01272, 0.5845, 0.01527, 0.5821, 0.0719, 0.4168, 0.7266, 0.4252, 0.7266, 0.415, 0.8296, 0.5435, 0.2897, 0.546, 0.2331, 0.5543, 0.2356, 0.5518, 0.2922, 0.5494, 0.1767, 0.5528, 0.1204, 0.5611, 0.1229, 0.5577, 0.1793, 0.5571, 0.06427, 0.5596, 0.007635, 0.5679, 0.01018, 0.5654, 0.06681, 0.2766, 0.7096, 0.264, 0.7107, 0.2647, 0.6447, 0.5269, 0.2846, 0.5294, 0.228, 0.5377, 0.2305, 0.5352, 0.2872, 0.5328, 0.1716, 0.5362, 0.1153, 0.5445, 0.1178, 0.5411, 0.1742, 0.5405, 0.05918, 0.543, 0.002545, 0.5513, 0.00509, 0.5488, 0.06172, 0.6186, 0.911, 0.6012, 0.8236, 0.6325, 0.8147, 0.5051, 0.2205, 0.5211, 0.2254, 0.5186, 0.2821, 0.5051, 0.2205, 0.5119, 0.1078, 0.5279, 0.1127, 0.5245, 0.1691, 0.5211, 0.2254, 0.5156, 0.04609, 0.5347, 0.0, 0.5322, 0.05663, 0.8034, 0.1464, 0.8242, 0.09827, 0.8242, 0.1935, 0.4821, 0.3142, 0.4879, 0.2153, 0.5051, 0.2205, 0.5014, 0.2823, 0.4879, 0.2153, 0.4947, 0.1025, 0.5119, 0.1078, 0.5051, 0.2205, 0.4947, 0.1025, 0.5008, 0.003699, 0.5156, 0.04609, 0.5119, 0.1078, 0.299, 0.3952, 0.335, 0.3509, 0.3184, 0.4096, 0.4699, 0.2328, 0.4733, 0.1758, 0.4879, 0.2153, 0.4821, 0.3142, 0.4733, 0.1758, 0.476, 0.1318, 0.4947, 0.1025, 0.4879, 0.2153, 0.476, 0.1318, 0.4794, 0.07486, 0.5008, 0.003699, 0.4947, 0.1025, 0.291, 0.2193, 0.299, 0.3952, 0.2738, 0.3019, 0.291, 0.2193, 0.291, 0.1855, 0.335, 0.2049, 0.335, 0.2589, 0.291, 0.1855, 0.291, 0.1438, 0.335, 0.1632, 0.335, 0.2049, 0.291, 0.1438, 0.291, 0.11, 0.335, 0.1091, 0.335, 0.1632, 0.7642, 0.5188, 0.7357, 0.4761, 0.7587, 0.4466, 0.6989, 0.4266, 0.7141, 0.3788, 0.7163, 0.4266, 0.7653, 0.1494, 0.7653, 0.0, 0.7845, 0.0497, 0.7845, 0.1322, 0.748, 0.6392, 0.7738, 0.6283, 0.7835, 0.7379, 0.7545, 0.7127, 0.5577, 0.784, 0.5577, 0.7014, 0.5763, 0.6534, 0.5763, 0.8027, 0.4989, 0.7353, 0.4699, 0.7239, 0.4906, 0.6662, 0.6325, 0.9008, 0.6579, 0.932, 0.6374, 0.9669, 0.4367, 0.1891, 0.436, 0.1071, 0.46, 0.06532, 0.4611, 0.1882, 0.4367, 0.1891, 0.3922, 0.1924, 0.4063, 0.0, 0.4209, 0.02391, 0.436, 0.1071, 0.3791, 0.1891, 0.3798, 0.2711, 0.3642, 0.3111, 0.3631, 0.1882, 0.4816, 0.8448, 0.4762, 0.7805, 0.4989, 0.7353, 0.507, 0.831, 0.3104, 0.7874, 0.2969, 0.821, 0.2953, 0.692, 0.6186, 0.911, 0.6325, 0.8147, 0.6325, 0.9438, 0.8, 0.5369, 0.7835, 0.5633, 0.8058, 0.4365, 0.3764, 0.9045, 0.3862, 0.9806, 0.3618, 0.9806, 0.8191, 0.6582, 0.8191, 0.7686, 0.8058, 0.7291, 0.1912, 0.6779, 0.2134, 0.7655, 0.192, 0.7172, 0.1912, 0.6779, 0.192, 0.7172, 0.167, 0.7281, 0.1813, 0.7944, 0.192, 0.7172, 0.2134, 0.7655, 0.5922, 0.7866, 0.5763, 0.8027, 0.5763, 0.6534, 0.5922, 0.7145, 0.7395, 0.1314, 0.7395, 0.05936, 0.7653, 0.0, 0.7653, 0.1494, 0.7795, 0.4085, 0.807, 0.3576, 0.807, 0.4347, 0.833, 0.9029, 0.833, 0.9808, 0.8184, 0.9337, 0.7395, 0.2034, 0.7395, 0.1314, 0.7653, 0.1494, 0.7653, 0.2987, 0.5922, 0.8586, 0.5763, 0.9521, 0.5763, 0.8027, 0.5922, 0.7866, 0.49, 0.9443, 0.4816, 0.8448, 0.507, 0.831, 0.5151, 0.9268, 0.3784, 0.1071, 0.3791, 0.1891, 0.3631, 0.1882, 0.3621, 0.06532, 0.4374, 0.2711, 0.4237, 0.3542, 0.4095, 0.3781, 0.3922, 0.1924, 0.4367, 0.1891, 0.4374, 0.2711, 0.4367, 0.1891, 0.4611, 0.1882, 0.4621, 0.3111, 0.5577, 0.9117, 0.5577, 0.784, 0.5763, 0.8027, 0.5763, 0.9521, 0.738, 0.5254, 0.7642, 0.5188, 0.7738, 0.6283, 0.748, 0.6392, 0.7653, 0.2987, 0.7653, 0.1494, 0.7845, 0.1322, 0.7845, 0.2599, 0.5307, 0.6534, 0.5307, 0.7736, 0.5151, 0.776, 0.5151, 0.6903, 0.5577, 0.7179, 0.5577, 0.7883, 0.5307, 0.7736, 0.5307, 0.6534, 0.3087, 0.9433, 0.3028, 0.8822, 0.3188, 0.8743, 0.3273, 0.9612, 0.2647, 0.6447, 0.2647, 0.5773, 0.2953, 0.5741, 0.2953, 0.6236, 0.6989, 0.2745, 0.6989, 0.1894, 0.7307, 0.1894, 0.7307, 0.2745, 0.2138, 0.4096, 0.2125, 0.4769, 0.1683, 0.4811, 0.1695, 0.4138, 0.2389, 0.4098, 0.2377, 0.4771, 0.2125, 0.4769, 0.2138, 0.4096, 0.6666, 0.5235, 0.6666, 0.6252, 0.6461, 0.6237, 0.6461, 0.5387, 0.1833, 0.9085, 0.1823, 0.8515, 0.2148, 0.8461, 0.2163, 0.9266, 0.6012, 0.7086, 0.6012, 0.6237, 0.6279, 0.6242, 0.6279, 0.7259, 0.5645, 0.5259, 0.5645, 0.4487, 0.5897, 0.4497, 0.5897, 0.5269, 0.5195, 0.5271, 0.5195, 0.4499, 0.5645, 0.4487, 0.5645, 0.5259, 0.7835, 0.9854, 0.7835, 0.9004, 0.8036, 0.9004, 0.8036, 0.9854, 0.4699, 0.5225, 0.4699, 0.4657, 0.5006, 0.4666, 0.5006, 0.5438, 0.8, 0.5369, 0.8, 0.6259, 0.7835, 0.6259, 0.7835, 0.5633, 0.6911, 0.7757, 0.6911, 0.624, 0.7191, 0.6228, 0.7191, 0.7117, 0.4491, 0.6172, 0.4491, 0.519, 0.465, 0.5189, 0.465, 0.6567, 0.415, 0.5847, 0.415, 0.5381, 0.4491, 0.519, 0.4491, 0.6172, 0.2953, 0.5937, 0.299, 0.5017, 0.3314, 0.51, 0.3288, 0.5752, 0.299, 0.3952, 0.251, 0.3952, 0.251, 0.3019, 0.2738, 0.3019, 0.264, 0.8822, 0.264, 0.9849, 0.2389, 0.897, 0.6535, 0.07368, 0.639, 0.06799, 0.6496, 0.0, 0.6535, 0.07368, 0.6645, 0.004387, 0.6989, 0.01269, 0.4066, 0.002994, 0.46, 0.06532, 0.436, 0.1071, 0.4621, 0.3111, 0.4098, 0.3811, 0.4374, 0.2711, 0.5781, 0.2228, 0.5826, 0.1495, 0.6012, 0.1926, 0.823, 0.5319, 0.8058, 0.4702, 0.823, 0.4365, 0.3805, 0.3811, 0.3642, 0.3111, 0.3798, 0.2711, 0.2784, 0.8822, 0.2389, 0.8822, 0.2517, 0.713, 0.2577, 0.7441, 0.2698, 0.8201, 0.4063, 0.0, 0.3922, 0.1924, 0.3791, 0.1891, 0.3784, 0.1071, 0.3921, 0.02391, 0.6977, 0.8718, 0.6905, 0.8443, 0.7185, 0.8147, 0.5781, 0.2228, 0.6012, 0.1926, 0.5997, 0.2289, 0.6899, 0.8955, 0.6905, 0.9294, 0.6579, 0.9126, 0.6535, 0.07368, 0.6496, 0.0, 0.6645, 0.004387, 0.8034, 0.2476, 0.7882, 0.3309, 0.7845, 0.2954, 0.7964, 0.23, 0.8034, 0.1655, 0.8034, 0.2476, 0.7964, 0.23, 0.7964, 0.1655, 0.4237, 0.3542, 0.4095, 0.3781, 0.4097, 0.3375, 0.4209, 0.3187, 0.4374, 0.2711, 0.4237, 0.3542, 0.4209, 0.3187, 0.4317, 0.2533, 0.4063, 0.0, 0.4209, 0.02391, 0.4187, 0.0592, 0.4072, 0.04042, 0.3921, 0.02391, 0.4063, 0.0, 0.4072, 0.04042, 0.3961, 0.0592, 0.2858, 0.882, 0.2784, 0.8015, 0.2859, 0.816, 0.2917, 0.8792, 0.4095, 0.3781, 0.3949, 0.3542, 0.3983, 0.3187, 0.4097, 0.3375, 0.2784, 0.8015, 0.2858, 0.713, 0.2917, 0.7465, 0.2859, 0.816, 0.8034, 0.08332, 0.8034, 0.1655, 0.7964, 0.1655, 0.7964, 0.1009, 0.4367, 0.1891, 0.4374, 0.2711, 0.4317, 0.2533, 0.4311, 0.1889, 0.7882, 0.0, 0.8034, 0.08332, 0.7964, 0.1009, 0.7845, 0.03549, 0.7775, 0.8826, 0.7574, 0.8798, 0.7574, 0.8514, 0.7775, 0.8542, 0.7775, 0.911, 0.7574, 0.9082, 0.7574, 0.8798, 0.7775, 0.8826, 0.5322, 0.05663, 0.5347, 0.0, 0.543, 0.002545, 0.5405, 0.05918, 0.5294, 0.228, 0.5328, 0.1716, 0.5411, 0.1742, 0.5377, 0.2305, 0.5211, 0.2254, 0.5245, 0.1691, 0.5328, 0.1716, 0.5294, 0.228, 0.5245, 0.1691, 0.5279, 0.1127, 0.5362, 0.1153, 0.5328, 0.1716, 0.2163, 0.7559, 0.2364, 0.7587, 0.2364, 0.7871, 0.2163, 0.7843, 0.2163, 0.7275, 0.2364, 0.7303, 0.2364, 0.7587, 0.2163, 0.7559, 0.5186, 0.2821, 0.5211, 0.2254, 0.5294, 0.228, 0.5269, 0.2846, 0.7775, 0.8258, 0.7574, 0.823, 0.7574, 0.7946, 0.7775, 0.7974, 0.7775, 0.8542, 0.7574, 0.8514, 0.7574, 0.823, 0.7775, 0.8258, 0.5488, 0.06172, 0.5513, 0.00509, 0.5596, 0.007635, 0.5571, 0.06427, 0.546, 0.2331, 0.5494, 0.1767, 0.5577, 0.1793, 0.5543, 0.2356, 0.5377, 0.2305, 0.5411, 0.1742, 0.5494, 0.1767, 0.546, 0.2331, 0.5411, 0.1742, 0.5445, 0.1178, 0.5528, 0.1204, 0.5494, 0.1767, 0.2163, 0.8126, 0.2364, 0.8154, 0.2364, 0.8438, 0.2163, 0.841, 0.2163, 0.7843, 0.2364, 0.7871, 0.2364, 0.8154, 0.2163, 0.8126, 0.5352, 0.2872, 0.5377, 0.2305, 0.546, 0.2331, 0.5435, 0.2897, 0.7775, 0.7691, 0.7574, 0.7663, 0.7574, 0.7379, 0.7775, 0.7407, 0.7775, 0.7974, 0.7574, 0.7946, 0.7574, 0.7663, 0.7775, 0.7691, 0.5654, 0.06681, 0.5679, 0.01018, 0.5762, 0.01272, 0.5737, 0.06936, 0.5627, 0.2382, 0.5661, 0.1818, 0.5744, 0.1843, 0.571, 0.2407, 0.5543, 0.2356, 0.5577, 0.1793, 0.5661, 0.1818, 0.5627, 0.2382, 0.5577, 0.1793, 0.5611, 0.1229, 0.5694, 0.1254, 0.5661, 0.1818, 0.2163, 0.8694, 0.2364, 0.8722, 0.2364, 0.9006, 0.2163, 0.8978, 0.2163, 0.841, 0.2364, 0.8438, 0.2364, 0.8722, 0.2163, 0.8694, 0.5518, 0.2922, 0.5543, 0.2356, 0.5627, 0.2382, 0.5602, 0.2948, 0.7574, 0.8795, 0.7357, 0.8831, 0.7357, 0.8548, 0.7574, 0.8512, 0.7574, 0.9078, 0.7357, 0.9114, 0.7357, 0.8831, 0.7574, 0.8795, 0.6255, 0.2541, 0.6037, 0.2476, 0.6051, 0.2194, 0.6269, 0.2259, 0.6498, 0.2369, 0.6386, 0.2325, 0.6399, 0.2042, 0.6511, 0.2086, 0.6484, 0.2651, 0.6373, 0.2608, 0.6386, 0.2325, 0.6498, 0.2369, 0.6373, 0.2608, 0.6261, 0.2564, 0.6274, 0.2281, 0.6386, 0.2325, 0.4136, 0.8373, 0.3919, 0.841, 0.3919, 0.8127, 0.4136, 0.809, 0.4136, 0.8657, 0.3919, 0.8693, 0.3919, 0.841, 0.4136, 0.8373, 0.6702, 0.2717, 0.6484, 0.2651, 0.6498, 0.2369, 0.6715, 0.2434, 0.7574, 0.8228, 0.7357, 0.8265, 0.7357, 0.7982, 0.7574, 0.7945, 0.7574, 0.8512, 0.7357, 0.8548, 0.7357, 0.8265, 0.7574, 0.8228, 0.6282, 0.1976, 0.6064, 0.1911, 0.6077, 0.1628, 0.6295, 0.1694, 0.6524, 0.1804, 0.6413, 0.176, 0.6426, 0.1477, 0.6538, 0.1521, 0.6511, 0.2086, 0.6399, 0.2042, 0.6413, 0.176, 0.6524, 0.1804, 0.6399, 0.2042, 0.6287, 0.1999, 0.6301, 0.1716, 0.6413, 0.176, 0.4136, 0.7807, 0.3919, 0.7843, 0.3919, 0.756, 0.4136, 0.7524, 0.4136, 0.809, 0.3919, 0.8127, 0.3919, 0.7843, 0.4136, 0.7807, 0.6729, 0.2151, 0.6511, 0.2086, 0.6524, 0.1804, 0.6742, 0.1869, 0.7574, 0.7662, 0.7357, 0.7698, 0.7357, 0.7415, 0.7574, 0.7379, 0.7574, 0.7945, 0.7357, 0.7982, 0.7357, 0.7698, 0.7574, 0.7662, 0.6309, 0.1411, 0.6091, 0.1346, 0.6104, 0.1063, 0.6322, 0.1128, 0.6551, 0.1238, 0.6439, 0.1195, 0.6453, 0.09119, 0.6564, 0.09557, 0.6538, 0.1521, 0.6426, 0.1477, 0.6439, 0.1195, 0.6551, 0.1238, 0.6426, 0.1477, 0.6314, 0.1433, 0.6328, 0.1151, 0.6439, 0.1195, 0.4136, 0.724, 0.3919, 0.7277, 0.3919, 0.6994, 0.4136, 0.6957, 0.4136, 0.7524, 0.3919, 0.756, 0.3919, 0.7277, 0.4136, 0.724, 0.6755, 0.1586, 0.6538, 0.1521, 0.6551, 0.1238, 0.6769, 0.1304, 0.4679, 0.9483, 0.4509, 0.8925, 0.4672, 0.9004, 0.4628, 0.8403, 0.4672, 0.9004, 0.4509, 0.8925, 0.4121, 0.9851, 0.3919, 0.9481, 0.4121, 0.9257, 0.1813, 0.7944, 0.167, 0.7281, 0.192, 0.7172, 0.7795, 0.4085, 0.775, 0.3521, 0.807, 0.3576, 0.8178, 0.2093, 0.8302, 0.1935, 0.8302, 0.2974, 0.8198, 0.3251, 0.8198, 0.4347, 0.807, 0.3626, 0.334, 0.6784, 0.3082, 0.692, 0.3099, 0.6492, 0.3099, 0.6492, 0.3288, 0.5752, 0.334, 0.6784, 0.3099, 0.6492, 0.2953, 0.5937, 0.3288, 0.5752, 0.4466, 0.9483, 0.4509, 0.8925, 0.4679, 0.9483, 0.6911, 0.8147, 0.6461, 0.7086, 0.6666, 0.7269, 0.8034, 0.02421, 0.8262, 0.0, 0.8262, 0.09827, 0.6461, 0.8147, 0.6012, 0.7086, 0.6279, 0.7259, 0.2163, 0.7275, 0.2315, 0.6734, 0.2364, 0.7303, 0.5014, 0.2823, 0.5051, 0.2205, 0.5186, 0.2821, 0.7775, 0.911, 0.7687, 0.9681, 0.7574, 0.9082, 0.5119, 0.1078, 0.5156, 0.04609, 0.5322, 0.05663, 0.4136, 0.8657, 0.3947, 0.9257, 0.3919, 0.8693, 0.6669, 0.3283, 0.6547, 0.3235, 0.6702, 0.2717, 0.7574, 0.9078, 0.7478, 0.9636, 0.7357, 0.9114, 0.6324, 0.3147, 0.6201, 0.3099, 0.6255, 0.2541, 0.211, 0.2193, 0.2282, 0.3019, 0.203, 0.3952, 0.7395, 0.3572, 0.775, 0.2987, 0.775, 0.4347, 0.291, 0.11, 0.2738, 0.04397, 0.299, 0.0, 0.291, 0.2193, 0.335, 0.2589, 0.299, 0.3952, 0.6989, 0.4122, 0.6449, 0.4365, 0.6627, 0.3854, 0.203, 0.3952, 0.1836, 0.4096, 0.167, 0.3509, 0.299, 0.3952, 0.335, 0.2589, 0.335, 0.3509, 0.4491, 0.6172, 0.465, 0.6567, 0.4554, 0.7061, 0.6911, 0.7757, 0.7191, 0.7117, 0.7357, 0.7916, 0.4851, 0.3715, 0.4821, 0.3142, 0.5014, 0.2823, 0.6911, 0.4724, 0.7095, 0.4365, 0.7357, 0.4626, 0.5307, 0.8938, 0.5577, 0.8587, 0.5516, 0.9382, 0.3495, 0.7081, 0.3424, 0.6391, 0.3919, 0.6771, 0.3919, 0.7056, 0.3919, 0.734, 0.3495, 0.7081, 0.4984, 0.6498, 0.4858, 0.6493, 0.5006, 0.5438, 0.4858, 0.6493, 0.4699, 0.5225, 0.5006, 0.5438, 0.264, 0.4108, 0.2766, 0.4096, 0.2647, 0.51, 0.2766, 0.4096, 0.2953, 0.5245, 0.2647, 0.51, 0.2647, 0.6447, 0.2953, 0.6236, 0.2766, 0.7096, 0.264, 0.7107, 0.2515, 0.7118, 0.2647, 0.6447, 0.6428, 0.8147, 0.6579, 0.8604, 0.6325, 0.9008, 0.4253, 0.8403, 0.4466, 0.9309, 0.415, 0.9309, 0.4699, 0.3796, 0.4098, 0.3811, 0.4621, 0.3111, 0.8184, 0.8153, 0.8184, 0.8719, 0.8036, 0.865, 0.4136, 0.6391, 0.4136, 0.6957, 0.3919, 0.6994, 0.818, 0.5854, 0.8324, 0.5319, 0.8324, 0.6195, 0.639, 0.06799, 0.6341, 0.08681, 0.6144, 0.02152, 0.733, 0.941, 0.7185, 0.8875, 0.733, 0.8147, 0.5826, 0.1495, 0.5778, 0.128, 0.6012, 0.02036, 0.8328, 0.9029, 0.8184, 0.8494, 0.8328, 0.8153, 0.2163, 0.9546, 0.2163, 0.8978, 0.2364, 0.9006, 0.8034, 0.247, 0.8178, 0.1935, 0.8178, 0.3199, 0.2389, 0.4131, 0.2515, 0.4119, 0.2647, 0.51, 0.7307, 0.1043, 0.6989, 0.1043, 0.7395, 0.0, 0.3372, 0.7448, 0.3495, 0.7081, 0.3919, 0.7624, 0.3495, 0.7081, 0.3919, 0.734, 0.3919, 0.7624, 0.5236, 0.6508, 0.511, 0.6503, 0.5006, 0.5438, 0.5006, 0.5438, 0.5195, 0.5271, 0.5236, 0.6508, 0.5488, 0.6519, 0.5362, 0.6513, 0.5645, 0.5259, 0.5362, 0.6513, 0.5195, 0.5271, 0.5645, 0.5259, 0.6989, 0.2745, 0.7307, 0.2745, 0.7395, 0.3788, 0.2647, 0.6447, 0.2515, 0.7118, 0.2389, 0.713, 0.4449, 0.8403, 0.415, 0.8296, 0.4252, 0.7266, 0.4336, 0.7266, 0.4419, 0.7266, 0.4449, 0.8403, 0.2013, 0.6732, 0.1887, 0.6731, 0.2113, 0.5442, 0.1887, 0.6731, 0.167, 0.5484, 0.2113, 0.5442, 0.2113, 0.5442, 0.2364, 0.5443, 0.2389, 0.6734, 0.3919, 0.8477, 0.3919, 0.9045, 0.335, 0.9024, 0.335, 0.8456, 0.3372, 0.7448, 0.3919, 0.7908, 0.3919, 0.8192, 0.3919, 0.8477, 0.335, 0.8456, 0.6325, 0.9008, 0.6579, 0.8604, 0.6579, 0.932, 0.4989, 0.7353, 0.4762, 0.7805, 0.4699, 0.7239, 0.7642, 0.5188, 0.738, 0.5254, 0.7357, 0.4761, 0.8036, 0.865, 0.8184, 0.8719, 0.8108, 0.9279, 0.6431, 0.3782, 0.6547, 0.3235, 0.6669, 0.3283, 0.6207, 0.3694, 0.6012, 0.3612, 0.6201, 0.3099, 0.6449, 0.4365, 0.6336, 0.4321, 0.6431, 0.3782, 0.6136, 0.4242, 0.6012, 0.3612, 0.6207, 0.3694, 0.375, 0.5731, 0.415, 0.5731, 0.3978, 0.6391, 0.375, 0.6391, 0.375, 0.3811, 0.3978, 0.3811, 0.415, 0.4638, 0.375, 0.4638, 0.375, 0.4638, 0.415, 0.4638, 0.415, 0.4976, 0.375, 0.4976, 0.375, 0.4976, 0.415, 0.4976, 0.415, 0.5393, 0.375, 0.5393, 0.375, 0.5393, 0.415, 0.5393, 0.415, 0.5731, 0.375, 0.5731, 0.335, 0.5393, 0.375, 0.5393, 0.375, 0.5731, 0.335, 0.5731, 0.335, 0.4976, 0.375, 0.4976, 0.375, 0.5393, 0.335, 0.5393, 0.335, 0.4638, 0.375, 0.4638, 0.375, 0.4976, 0.335, 0.4976, 0.3523, 0.3811, 0.375, 0.3811, 0.375, 0.4638, 0.335, 0.4638, 0.335, 0.5731, 0.375, 0.5731, 0.375, 0.6391, 0.3523, 0.6391])
me_cube.materials.append(mat_material)
me_cube.use_remesh_preserve_volume = False
me_cube.use_remesh_preserve_attributes = False
me_cube.use_mirror_x = True
me_cube.use_mirror_vertex_groups = False
me_cube.update()
me_cube_001 = bpy.data.meshes.new('Cube.001')
me_cube_001.from_pydata([(-0.2044, 1.0, 0.4762), (0.1795, 0.9978, 0.5222), (-0.1795, 0.9978, 0.5222), (0.2044, 1.0, 0.4762), (-0.2802, 0.8, 1.0), (0.2461, 0.8221, 0.9822), (-0.2461, 0.8221, 0.9822), (0.2802, 0.8, 1.0), (-0.2461, 0.8221, 0.9822), (0.2461, 0.8221, 0.9822), (-0.1795, 0.9978, 0.5222), (0.1795, 0.9978, 0.5222)], [], [(1, 2, 10, 11), (3, 0, 2, 1), (7, 3, 1, 5), (0, 4, 6, 2), (4, 7, 5, 6), (10, 8, 9, 11), (5, 1, 11, 9), (6, 5, 9, 8), (2, 6, 8, 10)])
me_cube_001.polygons.foreach_set('material_index', [0, 0, 0, 0, 0, 1, 0, 0, 0])
_uv = me_cube_001.uv_layers.new(name='UVMap')
_uv.uv.foreach_set('vector', [0.8216, 0.9838, 0.7817, 0.8915, 0.7817, 0.8915, 0.8216, 0.9838, 0.8216, 0.9838, 0.7817, 0.8915, 0.7817, 0.8915, 0.8216, 0.9838, 0.9571, 0.952, 0.8216, 0.9838, 0.8216, 0.9838, 0.9571, 0.952, 0.7817, 0.8915, 0.8986, 0.8135, 0.8986, 0.8135, 0.7817, 0.8915, 0.8986, 0.8135, 0.9571, 0.952, 0.9571, 0.952, 0.8986, 0.8135, 0.7817, 0.8915, 0.8986, 0.8135, 0.9571, 0.952, 0.8216, 0.9838, 0.9571, 0.952, 0.8216, 0.9838, 0.8216, 0.9838, 0.9571, 0.952, 0.8986, 0.8135, 0.9571, 0.952, 0.9571, 0.952, 0.8986, 0.8135, 0.7817, 0.8915, 0.8986, 0.8135, 0.8986, 0.8135, 0.7817, 0.8915])
me_cube_001.materials.append(mat_material)
me_cube_001.materials.append(mat_material_003)
me_cube_001.use_remesh_preserve_volume = False
me_cube_001.use_remesh_preserve_attributes = False
me_cube_001.use_mirror_vertex_groups = False
me_cube_001.update()

# ---- objects
ob_cube = bpy.data.objects.new('Cube', me_cube)
ob_light = bpy.data.objects.new('Light', light_light)
ob_camera = bpy.data.objects.new('Camera', cam_camera)
ob_empty = bpy.data.objects.new('Empty', None)
ob_cube_001 = bpy.data.objects.new('Cube.001', me_cube_001)
ob_light_001 = bpy.data.objects.new('Light.001', light_light_001)

# ---- transforms, parenting, visibility, modifiers, constraints
ob_cube.location = (0.0, 0.5384, 2.64)
ob_cube.scale = (3.646, 9.076, 1.0)
ob_cube.lock_rotations_4d = False
ob_cube.empty_display_type = 'ARROWS'
ob_cube.lineart.crease_threshold = 0.0
ob_cube.use_mesh_mirror_x = True
_m = ob_cube.modifiers.new('Subdivision', 'SUBSURF')
_m.subdivision_type = 'SIMPLE'
_m.levels = 0
_m.render_levels = 1
ob_light.location = (25.81, -26.47, 25.59)
ob_light.rotation_euler = (0.6503, 0.05522, 1.866)
ob_light.lock_rotations_4d = False
ob_light.empty_display_type = 'ARROWS'
ob_light.color = (0.0, 0.0, 0.0, 0.0)
ob_light.lineart.crease_threshold = 0.0
ob_camera.location = (-6.862, 20.55, 10.3)
ob_camera.rotation_euler = (1.166, -2.18e-07, 3.536)
ob_camera.scale = (1.0, 1.0, 1.0)
ob_camera.lock_rotations_4d = False
ob_camera.empty_display_type = 'ARROWS'
ob_camera.color = (0.0, 0.0, 0.0, 0.0)
ob_camera.display_type = 'WIRE'
ob_camera.lineart.crease_threshold = 0.0
ob_empty.location = (0.0, 0.0, 0.0)
ob_empty.scale = (3.902, 3.902, 3.902)
ob_empty.empty_display_type = 'IMAGE'
ob_empty.empty_display_size = 5.0
ob_cube_001.parent = ob_cube
ob_cube_001.matrix_parent_inverse = Matrix(((0.2743, -0.0, 0.0, -0.0), (-0.0, 0.1102, -0.0, -0.05932), (0.0, -0.0, 1.0, -2.64), (-0.0, 0.0, -0.0, 1.0)))
ob_cube_001.location = (0.0, 0.5384, 2.64)
ob_cube_001.scale = (3.646, 9.076, 1.0)
ob_cube_001.lock_rotations_4d = False
ob_cube_001.empty_display_type = 'ARROWS'
ob_cube_001.lineart.crease_threshold = 0.0
_m = ob_cube_001.modifiers.new('Subdivision', 'SUBSURF')
_m.subdivision_type = 'SIMPLE'
_m.levels = 0
_m.render_levels = 1
ob_light_001.location = (-0.01122, 15.0, 12.14)
ob_light_001.rotation_euler = (0.6503, 0.05522, 1.866)
ob_light_001.lock_rotations_4d = False
ob_light_001.empty_display_type = 'ARROWS'
ob_light_001.color = (0.0, 0.0, 0.0, 0.0)
ob_light_001.lineart.crease_threshold = 0.0

# ---- collection membership
col_collection.objects.link(ob_cube)
col_collection.objects.link(ob_light)
col_collection.objects.link(ob_camera)
col_collection.objects.link(ob_empty)
col_collection.objects.link(ob_cube_001)
col_collection.objects.link(ob_light_001)

# ---- scene / render settings (as saved in the file)
scene.camera = ob_camera
scene.frame_start = 1; scene.frame_end = 250; scene.frame_set(24)
scene.render.engine = 'CYCLES'
scene.cycles.use_denoising = False
scene.cycles.samples = 128
scene.cycles.sampling_pattern = 'TABULATED_SOBOL'
scene.cycles.use_adaptive_sampling = False
scene.cycles.use_light_tree = False
scene.view_settings.view_transform = 'Filmic'
bpy.context.view_layer.update()
